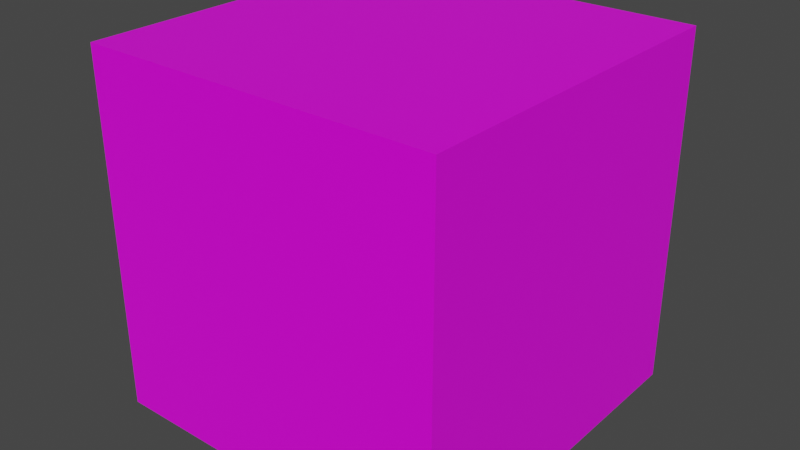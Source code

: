 # Source: Player.blend  (saved by Blender 2.82.7; exported with 4.5.12 LTS)
import bpy
from mathutils import Matrix  # noqa: F401  (used for matrix-valued properties, if any)

bpy.ops.wm.read_factory_settings(use_empty=True)
scene = bpy.context.scene
scene.name = 'Scene'

# ---- collections
col_collection = bpy.data.collections.new('Collection'); scene.collection.children.link(col_collection)

# ---- images (referenced by path relative to the original .blend; pixels are not part of the script)
import os
ASSET_DIR = os.environ.get("B2B_ASSET_DIR", "")  # directory of the original .blend (textures are referenced by path, not embedded)
HERE = os.path.dirname(os.path.abspath(__file__))  # packed textures are extracted next to this script under _unpacked/

def load_image(name, relpath, width, height, colorspace="sRGB"):
    """Load a texture the original file referenced (path relative to the .blend, or extracted next to this script)."""
    p = next((c for c in (os.path.join(HERE, relpath), os.path.join(ASSET_DIR, relpath)) if relpath and os.path.exists(c)), "")
    if p:
        img = bpy.data.images.load(p, check_existing=True)
        img.name = name
    else:  # same state as the original file: an image datablock whose file is absent (Cycles renders it pink)
        img = bpy.data.images.new(name, width, height)
        img.source = "FILE"
        img.filepath = "//" + (relpath or name)
    img.colorspace_settings.name = colorspace
    return img
img_boxtexture_jpg = load_image('BoxTexture.jpg', 'BoxTexture.jpg', 1024, 1024, 'sRGB')
img_addfoodside_png = load_image('AddFoodSide.png', 'AddFoodSide.png', 1024, 1024, 'sRGB')

# ---- materials (node trees are filled in below, after node groups)
mat_boxside = bpy.data.materials.new('BoxSide')
mat_boxside.alpha_threshold = 0.0
mat_boxside.use_transparent_shadow = False
mat_boxside.line_color = (0.0, 0.0, 0.0, 1.0)
mat_foodside = bpy.data.materials.new('FoodSide')
mat_foodside.use_transparent_shadow = False

# ---- material node trees
mat_boxside.use_nodes = True; mat_boxside.node_tree.nodes.clear()
mat_foodside.use_nodes = True; mat_foodside.node_tree.nodes.clear()

# ---- world
world_world = bpy.data.worlds.new('World'); scene.world = world_world
world_world.use_nodes = True; world_world.node_tree.nodes.clear()
_N = world_world.node_tree.nodes; _L = world_world.node_tree.links
n0 = _N.new('ShaderNodeOutputWorld'); n0.name = 'World Output'; n0.location = (300, 300)
n1 = _N.new('ShaderNodeBackground'); n1.name = 'Background'; n1.location = (10, 300)
n1.inputs[0].default_value = (0.05088, 0.05088, 0.05088, 1.0)
_L.new(n1.outputs[0], n0.inputs[0])
n0.is_active_output = True
world_world.color = (0.05088, 0.05088, 0.05088)
world_world.use_sun_shadow = False
world_world.sun_shadow_jitter_overblur = 0.0

# ---- meshes
me_cube = bpy.data.meshes.new('Cube')
me_cube.from_pydata([(1.0, 1.0, 1.0), (1.0, 1.0, -1.0), (1.0, -1.0, 1.0), (1.0, -1.0, -1.0), (-1.0, 1.0, 1.0), (-1.0, 1.0, -1.0), (-1.0, -1.0, 1.0), (-1.0, -1.0, -1.0)], [], [(0, 4, 6, 2), (3, 2, 6, 7), (7, 6, 4, 5), (5, 1, 3, 7), (1, 0, 2, 3), (5, 4, 0, 1)])
me_cube.polygons.foreach_set('material_index', [0, 0, 0, 0, 1, 0])
_uv = me_cube.uv_layers.new(name='UVMap')
_uv.uv.foreach_set('vector', [-0.002728, 0.001178, 1.001, -0.0007749, 0.9969, 1.003, -0.002728, 0.9949, 9.998e-05, 0.9999, 0.0001001, 9.998e-05, 0.9999, 0.0001001, 0.9999, 0.9999, 0.003002, 0.002729, 0.999, -0.00313, 0.997, 1.001, 0.004955, 0.9973, 0.0009048, 0.0009048, 1.001, 0.002858, 0.9991, 0.9991, 0.004811, 0.9952, 0.002325, 0.002325, 1.005, 0.004278, 0.9957, 1.002, 0.0003717, 1.002, 0.002175, -0.0009725, 1.004, 0.002934, 1.002, 1.003, -0.001731, 0.999])
me_cube.materials.append(mat_boxside)
me_cube.materials.append(mat_foodside)
me_cube.use_remesh_preserve_volume = False
me_cube.use_remesh_preserve_attributes = False
me_cube.use_mirror_vertex_groups = False
me_cube.update()

# ---- objects
ob_playerbox = bpy.data.objects.new('PlayerBox', me_cube)
_N = mat_boxside.node_tree.nodes; _L = mat_boxside.node_tree.links
n0 = _N.new('ShaderNodeOutputMaterial'); n0.name = 'Material Output'; n0.location = (300, 300)
n1 = _N.new('ShaderNodeBsdfPrincipled'); n1.name = 'Principled BSDF'; n1.location = (10, 300)
n1.distribution = 'GGX'
n1.subsurface_method = 'BURLEY'
n1.inputs[2].default_value = 0.4
n1.inputs[3].default_value = 1.45
n1.inputs[27].default_value = (0.0, 0.0, 0.0, 1.0)
n1.inputs[28].default_value = 1.0
n2 = _N.new('ShaderNodeTexImage'); n2.name = 'Image Texture'; n2.location = (-280, 280)
n2.image = img_boxtexture_jpg
n3 = _N.new('ShaderNodeTexCoord'); n3.name = 'Texture Coordinate'; n3.location = (-470, 280)
n3.object = ob_playerbox
_L.new(n1.outputs[0], n0.inputs[0])
_L.new(n2.outputs[0], n1.inputs[0])
_L.new(n3.outputs[2], n2.inputs[0])
n0.is_active_output = True
_N = mat_foodside.node_tree.nodes; _L = mat_foodside.node_tree.links
n0 = _N.new('ShaderNodeOutputMaterial'); n0.name = 'Material Output'; n0.location = (300, 300)
n1 = _N.new('ShaderNodeBsdfPrincipled'); n1.name = 'Principled BSDF'; n1.location = (10, 300)
n1.distribution = 'GGX'
n1.subsurface_method = 'BURLEY'
n1.inputs[3].default_value = 1.45
n1.inputs[27].default_value = (0.0, 0.0, 0.0, 1.0)
n1.inputs[28].default_value = 1.0
n2 = _N.new('ShaderNodeTexImage'); n2.name = 'Image Texture'; n2.location = (-190, 280)
n2.image = img_addfoodside_png
n3 = _N.new('ShaderNodeTexCoord'); n3.name = 'Texture Coordinate'; n3.location = (-380, 280)
n3.object = ob_playerbox
_L.new(n1.outputs[0], n0.inputs[0])
_L.new(n2.outputs[0], n1.inputs[0])
_L.new(n3.outputs[2], n2.inputs[0])
n0.is_active_output = True

# ---- transforms, parenting, visibility, modifiers, constraints
ob_playerbox.location = (0.0, 0.0, 0.0)
ob_playerbox.lock_rotations_4d = False
ob_playerbox.empty_display_type = 'ARROWS'
ob_playerbox.lineart.crease_threshold = 0.0

# ---- collection membership
col_collection.objects.link(ob_playerbox)

# ---- scene / render settings (as saved in the file)
scene.frame_start = 1; scene.frame_end = 250; scene.frame_set(1)
scene.render.engine = 'BLENDER_EEVEE_NEXT'
scene.cycles.use_denoising = False
scene.cycles.samples = 128
scene.cycles.sampling_pattern = 'TABULATED_SOBOL'
scene.cycles.use_adaptive_sampling = False
scene.cycles.use_light_tree = False
scene.view_settings.view_transform = 'Filmic'
bpy.context.view_layer.update()

# ---- added for rendering (the .blend has no active camera and no usable light): camera, sun
cam_auto = bpy.data.cameras.new('AutoCamera')
cam_auto.lens = 50.0
cam_auto.sensor_width = 36.0
cam_auto.clip_end = 1000.0
ob_auto_camera = bpy.data.objects.new('AutoCamera', cam_auto)
scene.collection.objects.link(ob_auto_camera)
ob_auto_camera.location = (3.20507, -3.84609, 2.56406)
ob_auto_camera.rotation_euler = (1.09748, -7.21219e-08, 0.694738)
scene.camera = ob_auto_camera
light_auto_sun = bpy.data.lights.new('AutoSun', 'SUN')
light_auto_sun.energy = 3.0
light_auto_sun.angle = 0.0523599
ob_auto_sun = bpy.data.objects.new('AutoSun', light_auto_sun)
scene.collection.objects.link(ob_auto_sun)
ob_auto_sun.rotation_euler = (0.872665, 0.174533, 0.523599)
bpy.context.view_layer.update()
